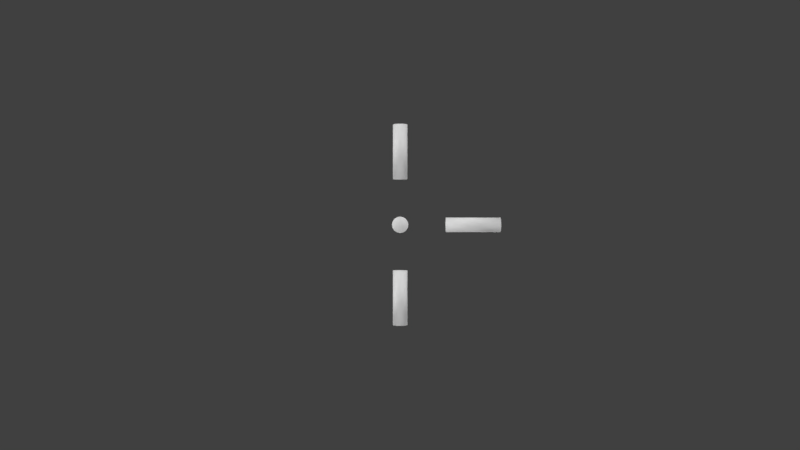 # Source: PDBAX5E1.blend  (saved by Blender 2.79.0; exported with 4.5.12 LTS)
import bpy
from mathutils import Matrix  # noqa: F401  (used for matrix-valued properties, if any)

bpy.ops.wm.read_factory_settings(use_empty=True)
scene = bpy.context.scene
scene.name = 'Scene'

# ---- collections
col_collection_1 = bpy.data.collections.new('Collection 1'); scene.collection.children.link(col_collection_1)

# ---- materials (node trees are filled in below, after node groups)
mat_material_001 = bpy.data.materials.new('Material.001')
mat_material_001.alpha_threshold = 0.0
mat_material_001.diffuse_color = (0.8, 0.2132, 0.06689, 1.0)
mat_material_001.roughness = 0.5
mat_material = bpy.data.materials.new('Material')
mat_material.alpha_threshold = 0.0
mat_material.diffuse_color = (0.02029, 0.6376, 1.0, 1.0)
mat_material.roughness = 0.5
mat_shape_023 = bpy.data.materials.new('Shape.023')
mat_shape_023.alpha_threshold = 0.0
mat_shape_023.diffuse_color = (1.0, 1.0, 1.0, 1.0)
mat_shape_023.specular_color = (0.8, 0.8, 0.8)
mat_shape_023.roughness = 0.5
mat_material_004 = bpy.data.materials.new('Material.004')
mat_material_004.alpha_threshold = 0.0
mat_material_004.diffuse_color = (0.7991, 0.007683, 0.01311, 1.0)
mat_material_004.roughness = 0.5
mat_material_005 = bpy.data.materials.new('Material.005')
mat_material_005.alpha_threshold = 0.0
mat_material_005.diffuse_color = (0.02029, 0.6376, 1.0, 1.0)
mat_material_005.roughness = 3.14

# ---- material node trees

# ---- world
world_world = bpy.data.worlds.new('World'); scene.world = world_world
world_world.color = (0.05088, 0.05088, 0.05088)
world_world.use_sun_shadow = False
world_world.sun_shadow_jitter_overblur = 0.0
world_world.cycles.sampling_method = 'MANUAL'

# ---- cameras
cam_viewpoint = bpy.data.cameras.new('Viewpoint')
cam_viewpoint.clip_end = 100.0
cam_viewpoint.lens = 37.69
cam_viewpoint.sensor_width = 32.0
cam_viewpoint.sensor_height = 18.0
cam_viewpoint.dof.focus_distance = 0.0
cam_viewpoint.dof.aperture_fstop = 128.0
cam_viewpoint.dof.aperture_blades = 6
cam_camera = bpy.data.cameras.new('Camera')
cam_camera.clip_end = 100.0
cam_camera.lens = 35.0
cam_camera.sensor_width = 32.0
cam_camera.sensor_height = 18.0
cam_camera.ortho_scale = 7.314
cam_camera.dof.focus_distance = 0.0
cam_camera.dof.aperture_fstop = 128.0

# ---- lights
light_lamp_004 = bpy.data.lights.new('Lamp.004', 'SUN')
light_lamp_004.transmission_factor = 0.0
light_lamp_004.cutoff_distance = 30.0
light_lamp_004.angle = 0.1993
light_lamp_004.energy = 0.75
light_lamp_004.shadow_buffer_clip_start = 1.001
light_lamp_004.shadow_soft_size = 0.1
light_lamp_004.shadow_cascade_max_distance = 1000.0
light_directlight = bpy.data.lights.new('DirectLight', 'SUN')
light_directlight.transmission_factor = 0.0
light_directlight.angle = 0.1993
light_directlight.energy = 1.0
light_directlight.shadow_buffer_clip_start = 0.5
light_directlight.shadow_soft_size = 0.1
light_directlight.shadow_cascade_max_distance = 1000.0
light_lamp_003 = bpy.data.lights.new('Lamp.003', 'SUN')
light_lamp_003.transmission_factor = 0.0
light_lamp_003.cutoff_distance = 30.0
light_lamp_003.angle = 0.1993
light_lamp_003.energy = 0.75
light_lamp_003.shadow_buffer_clip_start = 1.001
light_lamp_003.shadow_soft_size = 0.1
light_lamp_003.shadow_cascade_max_distance = 1000.0
light_lamp_002 = bpy.data.lights.new('Lamp.002', 'SUN')
light_lamp_002.transmission_factor = 0.0
light_lamp_002.cutoff_distance = 30.0
light_lamp_002.angle = 0.1993
light_lamp_002.energy = 0.75
light_lamp_002.shadow_buffer_clip_start = 1.001
light_lamp_002.shadow_soft_size = 0.1
light_lamp_002.shadow_cascade_max_distance = 1000.0
light_lamp_001 = bpy.data.lights.new('Lamp.001', 'SUN')
light_lamp_001.transmission_factor = 0.0
light_lamp_001.cutoff_distance = 30.0
light_lamp_001.angle = 0.1993
light_lamp_001.energy = 0.75
light_lamp_001.shadow_buffer_clip_start = 1.001
light_lamp_001.shadow_soft_size = 0.1
light_lamp_001.shadow_cascade_max_distance = 1000.0
light_lamp = bpy.data.lights.new('Lamp', 'SUN')
light_lamp.transmission_factor = 0.0
light_lamp.cutoff_distance = 30.0
light_lamp.angle = 0.1993
light_lamp.energy = 0.75
light_lamp.shadow_buffer_clip_start = 1.001
light_lamp.shadow_soft_size = 0.1
light_lamp.shadow_cascade_max_distance = 1000.0

# ---- meshes
me_shape_cylinder_001 = bpy.data.meshes.new('Shape_Cylinder.001')
me_shape_cylinder_001.from_pydata([(0.0, 0.7551, -0.14), (0.0, -0.7551, -0.14), (-0.05358, 0.7551, -0.1293), (-0.05358, -0.7551, -0.1293), (-0.09899, 0.7551, -0.09899), (-0.09899, -0.7551, -0.09899), (-0.1293, 0.7551, -0.05358), (-0.1293, -0.7551, -0.05358), (-0.14, 0.7551, -8.573e-18), (-0.14, -0.7551, -8.573e-18), (-0.1293, 0.7551, 0.05358), (-0.1293, -0.7551, 0.05358), (-0.09899, 0.7551, 0.09899), (-0.09899, -0.7551, 0.09899), (-0.05358, 0.7551, 0.1293), (-0.05358, -0.7551, 0.1293), (-1.715e-17, 0.7551, 0.14), (-1.715e-17, -0.7551, 0.14), (0.05358, 0.7551, 0.1293), (0.05358, -0.7551, 0.1293), (0.09899, 0.7551, 0.09899), (0.09899, -0.7551, 0.09899), (0.1293, 0.7551, 0.05358), (0.1293, -0.7551, 0.05358), (0.14, 0.7551, 2.572e-17), (0.14, -0.7551, 2.572e-17), (0.1293, 0.7551, -0.05358), (0.1293, -0.7551, -0.05358), (0.09899, 0.7551, -0.09899), (0.09899, -0.7551, -0.09899), (0.05358, 0.7551, -0.1293), (0.05358, -0.7551, -0.1293)], [], [(3, 2, 0, 1), (5, 4, 2, 3), (7, 6, 4, 5), (9, 8, 6, 7), (11, 10, 8, 9), (13, 12, 10, 11), (15, 14, 12, 13), (17, 16, 14, 15), (19, 18, 16, 17), (21, 20, 18, 19), (23, 22, 20, 21), (25, 24, 22, 23), (27, 26, 24, 25), (29, 28, 26, 27), (31, 30, 28, 29), (1, 0, 30, 31), (0, 2, 4, 6, 8, 10, 12, 14, 16, 18, 20, 22, 24, 26, 28, 30), (31, 29, 27, 25, 23, 21, 19, 17, 15, 13, 11, 9, 7, 5, 3, 1)])
me_shape_cylinder_001.polygons.foreach_set('use_smooth', [True] * 18)
me_shape_cylinder_001.materials.append(mat_shape_023)
me_shape_cylinder_001.use_remesh_preserve_volume = False
me_shape_cylinder_001.use_remesh_preserve_attributes = False
me_shape_cylinder_001.use_mirror_vertex_groups = False
me_shape_cylinder_001.update()
me_shape_cylinder_000 = bpy.data.meshes.new('Shape_Cylinder.000')
me_shape_cylinder_000.from_pydata([(0.0, 0.7551, -0.14), (0.0, -0.7551, -0.14), (-0.05358, 0.7551, -0.1293), (-0.05358, -0.7551, -0.1293), (-0.09899, 0.7551, -0.09899), (-0.09899, -0.7551, -0.09899), (-0.1293, 0.7551, -0.05358), (-0.1293, -0.7551, -0.05358), (-0.14, 0.7551, -8.573e-18), (-0.14, -0.7551, -8.573e-18), (-0.1293, 0.7551, 0.05358), (-0.1293, -0.7551, 0.05358), (-0.09899, 0.7551, 0.09899), (-0.09899, -0.7551, 0.09899), (-0.05358, 0.7551, 0.1293), (-0.05358, -0.7551, 0.1293), (-1.715e-17, 0.7551, 0.14), (-1.715e-17, -0.7551, 0.14), (0.05358, 0.7551, 0.1293), (0.05358, -0.7551, 0.1293), (0.09899, 0.7551, 0.09899), (0.09899, -0.7551, 0.09899), (0.1293, 0.7551, 0.05358), (0.1293, -0.7551, 0.05358), (0.14, 0.7551, 2.572e-17), (0.14, -0.7551, 2.572e-17), (0.1293, 0.7551, -0.05358), (0.1293, -0.7551, -0.05358), (0.09899, 0.7551, -0.09899), (0.09899, -0.7551, -0.09899), (0.05358, 0.7551, -0.1293), (0.05358, -0.7551, -0.1293)], [], [(3, 2, 0, 1), (5, 4, 2, 3), (7, 6, 4, 5), (9, 8, 6, 7), (11, 10, 8, 9), (13, 12, 10, 11), (15, 14, 12, 13), (17, 16, 14, 15), (19, 18, 16, 17), (21, 20, 18, 19), (23, 22, 20, 21), (25, 24, 22, 23), (27, 26, 24, 25), (29, 28, 26, 27), (31, 30, 28, 29), (1, 0, 30, 31), (0, 2, 4, 6, 8, 10, 12, 14, 16, 18, 20, 22, 24, 26, 28, 30), (31, 29, 27, 25, 23, 21, 19, 17, 15, 13, 11, 9, 7, 5, 3, 1)])
me_shape_cylinder_000.polygons.foreach_set('use_smooth', [True] * 18)
me_shape_cylinder_000.materials.append(mat_shape_023)
me_shape_cylinder_000.use_remesh_preserve_volume = False
me_shape_cylinder_000.use_remesh_preserve_attributes = False
me_shape_cylinder_000.use_mirror_vertex_groups = False
me_shape_cylinder_000.update()
me_shape_cylinder_013 = bpy.data.meshes.new('Shape_Cylinder.013')
me_shape_cylinder_013.from_pydata([(0.0, 0.7551, -0.14), (0.0, -0.7551, -0.14), (-0.05358, 0.7551, -0.1293), (-0.05358, -0.7551, -0.1293), (-0.09899, 0.7551, -0.09899), (-0.09899, -0.7551, -0.09899), (-0.1293, 0.7551, -0.05358), (-0.1293, -0.7551, -0.05358), (-0.14, 0.7551, -8.573e-18), (-0.14, -0.7551, -8.573e-18), (-0.1293, 0.7551, 0.05358), (-0.1293, -0.7551, 0.05358), (-0.09899, 0.7551, 0.09899), (-0.09899, -0.7551, 0.09899), (-0.05358, 0.7551, 0.1293), (-0.05358, -0.7551, 0.1293), (-1.715e-17, 0.7551, 0.14), (-1.715e-17, -0.7551, 0.14), (0.05358, 0.7551, 0.1293), (0.05358, -0.7551, 0.1293), (0.09899, 0.7551, 0.09899), (0.09899, -0.7551, 0.09899), (0.1293, 0.7551, 0.05358), (0.1293, -0.7551, 0.05358), (0.14, 0.7551, 2.572e-17), (0.14, -0.7551, 2.572e-17), (0.1293, 0.7551, -0.05358), (0.1293, -0.7551, -0.05358), (0.09899, 0.7551, -0.09899), (0.09899, -0.7551, -0.09899), (0.05358, 0.7551, -0.1293), (0.05358, -0.7551, -0.1293)], [], [(3, 2, 0, 1), (5, 4, 2, 3), (7, 6, 4, 5), (9, 8, 6, 7), (11, 10, 8, 9), (13, 12, 10, 11), (15, 14, 12, 13), (17, 16, 14, 15), (19, 18, 16, 17), (21, 20, 18, 19), (23, 22, 20, 21), (25, 24, 22, 23), (27, 26, 24, 25), (29, 28, 26, 27), (31, 30, 28, 29), (1, 0, 30, 31), (0, 2, 4, 6, 8, 10, 12, 14, 16, 18, 20, 22, 24, 26, 28, 30), (31, 29, 27, 25, 23, 21, 19, 17, 15, 13, 11, 9, 7, 5, 3, 1)])
me_shape_cylinder_013.polygons.foreach_set('use_smooth', [True] * 18)
me_shape_cylinder_013.materials.append(mat_shape_023)
me_shape_cylinder_013.use_remesh_preserve_volume = False
me_shape_cylinder_013.use_remesh_preserve_attributes = False
me_shape_cylinder_013.use_mirror_vertex_groups = False
me_shape_cylinder_013.update()
me_shape_cylinder_015 = bpy.data.meshes.new('Shape_Cylinder.015')
me_shape_cylinder_015.from_pydata([(0.0, 0.7551, -0.14), (0.0, -0.7551, -0.14), (-0.05358, 0.7551, -0.1293), (-0.05358, -0.7551, -0.1293), (-0.09899, 0.7551, -0.09899), (-0.09899, -0.7551, -0.09899), (-0.1293, 0.7551, -0.05358), (-0.1293, -0.7551, -0.05358), (-0.14, 0.7551, -8.573e-18), (-0.14, -0.7551, -8.573e-18), (-0.1293, 0.7551, 0.05358), (-0.1293, -0.7551, 0.05358), (-0.09899, 0.7551, 0.09899), (-0.09899, -0.7551, 0.09899), (-0.05358, 0.7551, 0.1293), (-0.05358, -0.7551, 0.1293), (-1.715e-17, 0.7551, 0.14), (-1.715e-17, -0.7551, 0.14), (0.05358, 0.7551, 0.1293), (0.05358, -0.7551, 0.1293), (0.09899, 0.7551, 0.09899), (0.09899, -0.7551, 0.09899), (0.1293, 0.7551, 0.05358), (0.1293, -0.7551, 0.05358), (0.14, 0.7551, 2.572e-17), (0.14, -0.7551, 2.572e-17), (0.1293, 0.7551, -0.05358), (0.1293, -0.7551, -0.05358), (0.09899, 0.7551, -0.09899), (0.09899, -0.7551, -0.09899), (0.05358, 0.7551, -0.1293), (0.05358, -0.7551, -0.1293)], [], [(3, 2, 0, 1), (5, 4, 2, 3), (7, 6, 4, 5), (9, 8, 6, 7), (11, 10, 8, 9), (13, 12, 10, 11), (15, 14, 12, 13), (17, 16, 14, 15), (19, 18, 16, 17), (21, 20, 18, 19), (23, 22, 20, 21), (25, 24, 22, 23), (27, 26, 24, 25), (29, 28, 26, 27), (31, 30, 28, 29), (1, 0, 30, 31), (0, 2, 4, 6, 8, 10, 12, 14, 16, 18, 20, 22, 24, 26, 28, 30), (31, 29, 27, 25, 23, 21, 19, 17, 15, 13, 11, 9, 7, 5, 3, 1)])
me_shape_cylinder_015.polygons.foreach_set('use_smooth', [True] * 18)
me_shape_cylinder_015.materials.append(mat_shape_023)
me_shape_cylinder_015.use_remesh_preserve_volume = False
me_shape_cylinder_015.use_remesh_preserve_attributes = False
me_shape_cylinder_015.use_mirror_vertex_groups = False
me_shape_cylinder_015.update()
me_shape_cylinder_014 = bpy.data.meshes.new('Shape_Cylinder.014')
me_shape_cylinder_014.from_pydata([(0.0, 0.7551, -0.14), (0.0, -0.7551, -0.14), (-0.05358, 0.7551, -0.1293), (-0.05358, -0.7551, -0.1293), (-0.09899, 0.7551, -0.09899), (-0.09899, -0.7551, -0.09899), (-0.1293, 0.7551, -0.05358), (-0.1293, -0.7551, -0.05358), (-0.14, 0.7551, -8.573e-18), (-0.14, -0.7551, -8.573e-18), (-0.1293, 0.7551, 0.05358), (-0.1293, -0.7551, 0.05358), (-0.09899, 0.7551, 0.09899), (-0.09899, -0.7551, 0.09899), (-0.05358, 0.7551, 0.1293), (-0.05358, -0.7551, 0.1293), (-1.715e-17, 0.7551, 0.14), (-1.715e-17, -0.7551, 0.14), (0.05358, 0.7551, 0.1293), (0.05358, -0.7551, 0.1293), (0.09899, 0.7551, 0.09899), (0.09899, -0.7551, 0.09899), (0.1293, 0.7551, 0.05358), (0.1293, -0.7551, 0.05358), (0.14, 0.7551, 2.572e-17), (0.14, -0.7551, 2.572e-17), (0.1293, 0.7551, -0.05358), (0.1293, -0.7551, -0.05358), (0.09899, 0.7551, -0.09899), (0.09899, -0.7551, -0.09899), (0.05358, 0.7551, -0.1293), (0.05358, -0.7551, -0.1293)], [], [(3, 2, 0, 1), (5, 4, 2, 3), (7, 6, 4, 5), (9, 8, 6, 7), (11, 10, 8, 9), (13, 12, 10, 11), (15, 14, 12, 13), (17, 16, 14, 15), (19, 18, 16, 17), (21, 20, 18, 19), (23, 22, 20, 21), (25, 24, 22, 23), (27, 26, 24, 25), (29, 28, 26, 27), (31, 30, 28, 29), (1, 0, 30, 31), (0, 2, 4, 6, 8, 10, 12, 14, 16, 18, 20, 22, 24, 26, 28, 30), (31, 29, 27, 25, 23, 21, 19, 17, 15, 13, 11, 9, 7, 5, 3, 1)])
me_shape_cylinder_014.polygons.foreach_set('use_smooth', [True] * 18)
me_shape_cylinder_014.materials.append(mat_shape_023)
me_shape_cylinder_014.use_remesh_preserve_volume = False
me_shape_cylinder_014.use_remesh_preserve_attributes = False
me_shape_cylinder_014.use_mirror_vertex_groups = False
me_shape_cylinder_014.update()

# ---- curves / text
cu_surfsphere = bpy.data.curves.new('SurfSphere', 'CURVE')
cu_surfsphere.dimensions = '3D'
_sp = cu_surfsphere.splines.new('NURBS'); _sp.points.add(39)
_sp.points.foreach_set('co', [0.0, 0.0, -1.0, 1.0, -1.0, 0.0, -1.0, 0.7071, -1.0, 0.0, 0.0, 1.0, -1.0, 0.0, 1.0, 0.7071, 0.0, 0.0, 1.0, 1.0, 0.0, 0.0, -1.0, 0.3536, -1.0, -1.0, -1.0, 0.25, -1.0, -1.0, 0.0, 0.3536, -1.0, -1.0, 1.0, 0.25, 0.0, 0.0, 1.0, 0.3536, 0.0, 0.0, -1.0, 1.0, 0.0, -1.0, -1.0, 0.7071, 0.0, -1.0, 0.0, 1.0, 0.0, -1.0, 1.0, 0.7071, 0.0, 0.0, 1.0, 1.0, 0.0, 0.0, -1.0, 0.3536, 1.0, -1.0, -1.0, 0.25, 1.0, -1.0, 0.0, 0.3536, 1.0, -1.0, 1.0, 0.25, 0.0, 0.0, 1.0, 0.3536, 0.0, 0.0, -1.0, 1.0, 1.0, 0.0, -1.0, 0.7071, 1.0, 0.0, 0.0, 1.0, 1.0, 0.0, 1.0, 0.7071, 0.0, 0.0, 1.0, 1.0, 0.0, 0.0, -1.0, 0.3536, 1.0, 1.0, -1.0, 0.25, 1.0, 1.0, 0.0, 0.3536, 1.0, 1.0, 1.0, 0.25, 0.0, 0.0, 1.0, 0.3536, 0.0, 0.0, -1.0, 1.0, 0.0, 1.0, -1.0, 0.7071, 0.0, 1.0, 0.0, 1.0, 0.0, 1.0, 1.0, 0.7071, 0.0, 0.0, 1.0, 1.0, 0.0, 0.0, -1.0, 0.3536, -1.0, 1.0, -1.0, 0.25, -1.0, 1.0, 0.0, 0.3536, -1.0, 1.0, 1.0, 0.25, 0.0, 0.0, 1.0, 0.3536])
_sp.points.foreach_set('radius', [0.0, 0.0, 0.0, 0.0, 0.0, 0.0, 0.0, 0.0, 0.0, 0.0, 0.0, 0.0, 0.0, 0.0, 0.0, 0.0, 0.0, 0.0, 0.0, 0.0, 0.0, 0.0, 0.0, 0.0, 0.0, 0.0, 0.0, 0.0, 0.0, 0.0, 0.0, 0.0, 0.0, 0.0, 0.0, 0.0, 0.0, 0.0, 0.0, 0.0])
_sp.order_u = 3
_sp.resolution_u = 4
_sp.resolution_v = 4
_sp.use_cyclic_v = True
_sp.use_endpoint_u = True
_sp.use_bezier_u = True
cu_surfsphere.materials.append(mat_material_001)
cu_surfsphere.use_path_clamp = True
cu_surfsphere.bevel_resolution = 0
cu_surfsphere.resolution_u = 4
cu_surfsphere.resolution_v = 4
cu_surfsphere.fill_mode = 'HALF'
cu_surface_002 = bpy.data.curves.new('Surface.002', 'CURVE')
cu_surface_002.dimensions = '3D'
_sp = cu_surface_002.splines.new('NURBS'); _sp.points.add(15)
_sp.points.foreach_set('co', [0.0, -1.0, -1.0, 1.0, -1.0, -1.0, -1.0, 0.3536, -1.0, 0.0, -1.0, 1.0, -1.0, 1.0, -1.0, 0.3536, 0.0, 1.0, -1.0, 1.0, 1.0, 1.0, -1.0, 0.3536, 1.0, 0.0, -1.0, 1.0, 1.0, -1.0, -1.0, 0.3536, 0.0, -1.0, 1.0, 1.0, -1.0, -1.0, 1.0, 0.3536, -1.0, 0.0, 1.0, 1.0, -1.0, 1.0, 1.0, 0.3536, 0.0, 1.0, 1.0, 1.0, 1.0, 1.0, 1.0, 0.3536, 1.0, 0.0, 1.0, 1.0, 1.0, -1.0, 1.0, 0.3536])
_sp.order_v = 2
_sp.resolution_u = 4
_sp.resolution_v = 4
_sp.use_cyclic_u = True
cu_surface_002.materials.append(mat_material)
cu_surface_002.use_path_clamp = True
cu_surface_002.bevel_resolution = 0
cu_surface_002.resolution_u = 4
cu_surface_002.resolution_v = 4
cu_surface_002.fill_mode = 'HALF'
cu_surface_001 = bpy.data.curves.new('Surface.001', 'CURVE')
cu_surface_001.dimensions = '3D'
_sp = cu_surface_001.splines.new('NURBS'); _sp.points.add(15)
_sp.points.foreach_set('co', [0.0, -1.0, -1.0, 1.0, -1.0, -1.0, -1.0, 0.3536, -1.0, 0.0, -1.0, 1.0, -1.0, 1.0, -1.0, 0.3536, 0.0, 1.0, -1.0, 1.0, 1.0, 1.0, -1.0, 0.3536, 1.0, 0.0, -1.0, 1.0, 1.0, -1.0, -1.0, 0.3536, 0.0, -1.0, 1.0, 1.0, -1.0, -1.0, 1.0, 0.3536, -1.0, 0.0, 1.0, 1.0, -1.0, 1.0, 1.0, 0.3536, 0.0, 1.0, 1.0, 1.0, 1.0, 1.0, 1.0, 0.3536, 1.0, 0.0, 1.0, 1.0, 1.0, -1.0, 1.0, 0.3536])
_sp.order_v = 2
_sp.resolution_u = 4
_sp.resolution_v = 4
_sp.use_cyclic_u = True
cu_surface_001.materials.append(mat_material)
cu_surface_001.use_path_clamp = True
cu_surface_001.bevel_resolution = 0
cu_surface_001.resolution_u = 4
cu_surface_001.resolution_v = 4
cu_surface_001.fill_mode = 'HALF'
cu_surface = bpy.data.curves.new('Surface', 'CURVE')
cu_surface.dimensions = '3D'
_sp = cu_surface.splines.new('NURBS'); _sp.points.add(15)
_sp.points.foreach_set('co', [0.0, -1.0, -1.0, 1.0, -1.0, -1.0, -1.0, 0.3536, -1.0, 0.0, -1.0, 1.0, -1.0, 1.0, -1.0, 0.3536, 0.0, 1.0, -1.0, 1.0, 1.0, 1.0, -1.0, 0.3536, 1.0, 0.0, -1.0, 1.0, 1.0, -1.0, -1.0, 0.3536, 0.0, -1.0, 1.0, 1.0, -1.0, -1.0, 1.0, 0.3536, -1.0, 0.0, 1.0, 1.0, -1.0, 1.0, 1.0, 0.3536, 0.0, 1.0, 1.0, 1.0, 1.0, 1.0, 1.0, 0.3536, 1.0, 0.0, 1.0, 1.0, 1.0, -1.0, 1.0, 0.3536])
_sp.order_v = 2
_sp.resolution_u = 4
_sp.resolution_v = 4
_sp.use_cyclic_u = True
cu_surface.materials.append(mat_material)
cu_surface.use_path_clamp = True
cu_surface.bevel_resolution = 0
cu_surface.resolution_u = 4
cu_surface.resolution_v = 4
cu_surface.fill_mode = 'HALF'
cu_surfsphere_002 = bpy.data.curves.new('SurfSphere.002', 'CURVE')
cu_surfsphere_002.dimensions = '3D'
_sp = cu_surfsphere_002.splines.new('NURBS'); _sp.points.add(39)
_sp.points.foreach_set('co', [0.0, 0.0, -1.0, 1.0, -1.0, 0.0, -1.0, 0.7071, -1.0, 0.0, 0.0, 1.0, -1.0, 0.0, 1.0, 0.7071, 0.0, 0.0, 1.0, 1.0, 0.0, 0.0, -1.0, 0.3536, -1.0, -1.0, -1.0, 0.25, -1.0, -1.0, 0.0, 0.3536, -1.0, -1.0, 1.0, 0.25, 0.0, 0.0, 1.0, 0.3536, 0.0, 0.0, -1.0, 1.0, 0.0, -1.0, -1.0, 0.7071, 0.0, -1.0, 0.0, 1.0, 0.0, -1.0, 1.0, 0.7071, 0.0, 0.0, 1.0, 1.0, 0.0, 0.0, -1.0, 0.3536, 1.0, -1.0, -1.0, 0.25, 1.0, -1.0, 0.0, 0.3536, 1.0, -1.0, 1.0, 0.25, 0.0, 0.0, 1.0, 0.3536, 0.0, 0.0, -1.0, 1.0, 1.0, 0.0, -1.0, 0.7071, 1.0, 0.0, 0.0, 1.0, 1.0, 0.0, 1.0, 0.7071, 0.0, 0.0, 1.0, 1.0, 0.0, 0.0, -1.0, 0.3536, 1.0, 1.0, -1.0, 0.25, 1.0, 1.0, 0.0, 0.3536, 1.0, 1.0, 1.0, 0.25, 0.0, 0.0, 1.0, 0.3536, 0.0, 0.0, -1.0, 1.0, 0.0, 1.0, -1.0, 0.7071, 0.0, 1.0, 0.0, 1.0, 0.0, 1.0, 1.0, 0.7071, 0.0, 0.0, 1.0, 1.0, 0.0, 0.0, -1.0, 0.3536, -1.0, 1.0, -1.0, 0.25, -1.0, 1.0, 0.0, 0.3536, -1.0, 1.0, 1.0, 0.25, 0.0, 0.0, 1.0, 0.3536])
_sp.points.foreach_set('radius', [0.0, 0.0, 0.0, 0.0, 0.0, 0.0, 0.0, 0.0, 0.0, 0.0, 0.0, 0.0, 0.0, 0.0, 0.0, 0.0, 0.0, 0.0, 0.0, 0.0, 0.0, 0.0, 0.0, 0.0, 0.0, 0.0, 0.0, 0.0, 0.0, 0.0, 0.0, 0.0, 0.0, 0.0, 0.0, 0.0, 0.0, 0.0, 0.0, 0.0])
_sp.order_u = 3
_sp.resolution_u = 4
_sp.resolution_v = 4
_sp.use_cyclic_v = True
_sp.use_endpoint_u = True
_sp.use_bezier_u = True
cu_surfsphere_002.materials.append(mat_material_004)
cu_surfsphere_002.use_path_clamp = True
cu_surfsphere_002.bevel_resolution = 0
cu_surfsphere_002.resolution_u = 4
cu_surfsphere_002.resolution_v = 4
cu_surfsphere_002.fill_mode = 'HALF'
cu_surfsphere_008 = bpy.data.curves.new('SurfSphere.008', 'CURVE')
cu_surfsphere_008.dimensions = '3D'
_sp = cu_surfsphere_008.splines.new('NURBS'); _sp.points.add(39)
_sp.points.foreach_set('co', [0.0, 0.0, -1.0, 1.0, -1.0, 0.0, -1.0, 0.7071, -1.0, 0.0, 0.0, 1.0, -1.0, 0.0, 1.0, 0.7071, 0.0, 0.0, 1.0, 1.0, 0.0, 0.0, -1.0, 0.3536, -1.0, -1.0, -1.0, 0.25, -1.0, -1.0, 0.0, 0.3536, -1.0, -1.0, 1.0, 0.25, 0.0, 0.0, 1.0, 0.3536, 0.0, 0.0, -1.0, 1.0, 0.0, -1.0, -1.0, 0.7071, 0.0, -1.0, 0.0, 1.0, 0.0, -1.0, 1.0, 0.7071, 0.0, 0.0, 1.0, 1.0, 0.0, 0.0, -1.0, 0.3536, 1.0, -1.0, -1.0, 0.25, 1.0, -1.0, 0.0, 0.3536, 1.0, -1.0, 1.0, 0.25, 0.0, 0.0, 1.0, 0.3536, 0.0, 0.0, -1.0, 1.0, 1.0, 0.0, -1.0, 0.7071, 1.0, 0.0, 0.0, 1.0, 1.0, 0.0, 1.0, 0.7071, 0.0, 0.0, 1.0, 1.0, 0.0, 0.0, -1.0, 0.3536, 1.0, 1.0, -1.0, 0.25, 1.0, 1.0, 0.0, 0.3536, 1.0, 1.0, 1.0, 0.25, 0.0, 0.0, 1.0, 0.3536, 0.0, 0.0, -1.0, 1.0, 0.0, 1.0, -1.0, 0.7071, 0.0, 1.0, 0.0, 1.0, 0.0, 1.0, 1.0, 0.7071, 0.0, 0.0, 1.0, 1.0, 0.0, 0.0, -1.0, 0.3536, -1.0, 1.0, -1.0, 0.25, -1.0, 1.0, 0.0, 0.3536, -1.0, 1.0, 1.0, 0.25, 0.0, 0.0, 1.0, 0.3536])
_sp.points.foreach_set('radius', [0.0, 0.0, 0.0, 0.0, 0.0, 0.0, 0.0, 0.0, 0.0, 0.0, 0.0, 0.0, 0.0, 0.0, 0.0, 0.0, 0.0, 0.0, 0.0, 0.0, 0.0, 0.0, 0.0, 0.0, 0.0, 0.0, 0.0, 0.0, 0.0, 0.0, 0.0, 0.0, 0.0, 0.0, 0.0, 0.0, 0.0, 0.0, 0.0, 0.0])
_sp.order_u = 3
_sp.resolution_u = 4
_sp.resolution_v = 4
_sp.use_cyclic_v = True
_sp.use_endpoint_u = True
_sp.use_bezier_u = True
cu_surfsphere_008.materials.append(mat_material_004)
cu_surfsphere_008.use_path_clamp = True
cu_surfsphere_008.bevel_resolution = 0
cu_surfsphere_008.resolution_u = 4
cu_surfsphere_008.resolution_v = 4
cu_surfsphere_008.fill_mode = 'HALF'
cu_surfsphere_001 = bpy.data.curves.new('SurfSphere.001', 'CURVE')
cu_surfsphere_001.dimensions = '3D'
_sp = cu_surfsphere_001.splines.new('NURBS'); _sp.points.add(39)
_sp.points.foreach_set('co', [0.0, 0.0, -1.0, 1.0, -1.0, 0.0, -1.0, 0.7071, -1.0, 0.0, 0.0, 1.0, -1.0, 0.0, 1.0, 0.7071, 0.0, 0.0, 1.0, 1.0, 0.0, 0.0, -1.0, 0.3536, -1.0, -1.0, -1.0, 0.25, -1.0, -1.0, 0.0, 0.3536, -1.0, -1.0, 1.0, 0.25, 0.0, 0.0, 1.0, 0.3536, 0.0, 0.0, -1.0, 1.0, 0.0, -1.0, -1.0, 0.7071, 0.0, -1.0, 0.0, 1.0, 0.0, -1.0, 1.0, 0.7071, 0.0, 0.0, 1.0, 1.0, 0.0, 0.0, -1.0, 0.3536, 1.0, -1.0, -1.0, 0.25, 1.0, -1.0, 0.0, 0.3536, 1.0, -1.0, 1.0, 0.25, 0.0, 0.0, 1.0, 0.3536, 0.0, 0.0, -1.0, 1.0, 1.0, 0.0, -1.0, 0.7071, 1.0, 0.0, 0.0, 1.0, 1.0, 0.0, 1.0, 0.7071, 0.0, 0.0, 1.0, 1.0, 0.0, 0.0, -1.0, 0.3536, 1.0, 1.0, -1.0, 0.25, 1.0, 1.0, 0.0, 0.3536, 1.0, 1.0, 1.0, 0.25, 0.0, 0.0, 1.0, 0.3536, 0.0, 0.0, -1.0, 1.0, 0.0, 1.0, -1.0, 0.7071, 0.0, 1.0, 0.0, 1.0, 0.0, 1.0, 1.0, 0.7071, 0.0, 0.0, 1.0, 1.0, 0.0, 0.0, -1.0, 0.3536, -1.0, 1.0, -1.0, 0.25, -1.0, 1.0, 0.0, 0.3536, -1.0, 1.0, 1.0, 0.25, 0.0, 0.0, 1.0, 0.3536])
_sp.points.foreach_set('radius', [0.0, 0.0, 0.0, 0.0, 0.0, 0.0, 0.0, 0.0, 0.0, 0.0, 0.0, 0.0, 0.0, 0.0, 0.0, 0.0, 0.0, 0.0, 0.0, 0.0, 0.0, 0.0, 0.0, 0.0, 0.0, 0.0, 0.0, 0.0, 0.0, 0.0, 0.0, 0.0, 0.0, 0.0, 0.0, 0.0, 0.0, 0.0, 0.0, 0.0])
_sp.order_u = 3
_sp.resolution_u = 4
_sp.resolution_v = 4
_sp.use_cyclic_v = True
_sp.use_endpoint_u = True
_sp.use_bezier_u = True
cu_surfsphere_001.materials.append(mat_material_004)
cu_surfsphere_001.use_path_clamp = True
cu_surfsphere_001.bevel_resolution = 0
cu_surfsphere_001.resolution_u = 4
cu_surfsphere_001.resolution_v = 4
cu_surfsphere_001.fill_mode = 'HALF'
cu_surfsphere_000 = bpy.data.curves.new('SurfSphere.000', 'CURVE')
cu_surfsphere_000.dimensions = '3D'
_sp = cu_surfsphere_000.splines.new('NURBS'); _sp.points.add(39)
_sp.points.foreach_set('co', [0.0, 0.0, -1.0, 1.0, -1.0, 0.0, -1.0, 0.7071, -1.0, 0.0, 0.0, 1.0, -1.0, 0.0, 1.0, 0.7071, 0.0, 0.0, 1.0, 1.0, 0.0, 0.0, -1.0, 0.3536, -1.0, -1.0, -1.0, 0.25, -1.0, -1.0, 0.0, 0.3536, -1.0, -1.0, 1.0, 0.25, 0.0, 0.0, 1.0, 0.3536, 0.0, 0.0, -1.0, 1.0, 0.0, -1.0, -1.0, 0.7071, 0.0, -1.0, 0.0, 1.0, 0.0, -1.0, 1.0, 0.7071, 0.0, 0.0, 1.0, 1.0, 0.0, 0.0, -1.0, 0.3536, 1.0, -1.0, -1.0, 0.25, 1.0, -1.0, 0.0, 0.3536, 1.0, -1.0, 1.0, 0.25, 0.0, 0.0, 1.0, 0.3536, 0.0, 0.0, -1.0, 1.0, 1.0, 0.0, -1.0, 0.7071, 1.0, 0.0, 0.0, 1.0, 1.0, 0.0, 1.0, 0.7071, 0.0, 0.0, 1.0, 1.0, 0.0, 0.0, -1.0, 0.3536, 1.0, 1.0, -1.0, 0.25, 1.0, 1.0, 0.0, 0.3536, 1.0, 1.0, 1.0, 0.25, 0.0, 0.0, 1.0, 0.3536, 0.0, 0.0, -1.0, 1.0, 0.0, 1.0, -1.0, 0.7071, 0.0, 1.0, 0.0, 1.0, 0.0, 1.0, 1.0, 0.7071, 0.0, 0.0, 1.0, 1.0, 0.0, 0.0, -1.0, 0.3536, -1.0, 1.0, -1.0, 0.25, -1.0, 1.0, 0.0, 0.3536, -1.0, 1.0, 1.0, 0.25, 0.0, 0.0, 1.0, 0.3536])
_sp.points.foreach_set('radius', [0.0, 0.0, 0.0, 0.0, 0.0, 0.0, 0.0, 0.0, 0.0, 0.0, 0.0, 0.0, 0.0, 0.0, 0.0, 0.0, 0.0, 0.0, 0.0, 0.0, 0.0, 0.0, 0.0, 0.0, 0.0, 0.0, 0.0, 0.0, 0.0, 0.0, 0.0, 0.0, 0.0, 0.0, 0.0, 0.0, 0.0, 0.0, 0.0, 0.0])
_sp.order_u = 3
_sp.resolution_u = 4
_sp.resolution_v = 4
_sp.use_cyclic_v = True
_sp.use_endpoint_u = True
_sp.use_bezier_u = True
cu_surfsphere_000.materials.append(mat_material_004)
cu_surfsphere_000.use_path_clamp = True
cu_surfsphere_000.bevel_resolution = 0
cu_surfsphere_000.resolution_u = 4
cu_surfsphere_000.resolution_v = 4
cu_surfsphere_000.fill_mode = 'HALF'
cu_surfsphere_010 = bpy.data.curves.new('SurfSphere.010', 'CURVE')
cu_surfsphere_010.dimensions = '3D'
_sp = cu_surfsphere_010.splines.new('NURBS'); _sp.points.add(39)
_sp.points.foreach_set('co', [0.0, 0.0, -1.0, 1.0, -1.0, 0.0, -1.0, 0.7071, -1.0, 0.0, 0.0, 1.0, -1.0, 0.0, 1.0, 0.7071, 0.0, 0.0, 1.0, 1.0, 0.0, 0.0, -1.0, 0.3536, -1.0, -1.0, -1.0, 0.25, -1.0, -1.0, 0.0, 0.3536, -1.0, -1.0, 1.0, 0.25, 0.0, 0.0, 1.0, 0.3536, 0.0, 0.0, -1.0, 1.0, 0.0, -1.0, -1.0, 0.7071, 0.0, -1.0, 0.0, 1.0, 0.0, -1.0, 1.0, 0.7071, 0.0, 0.0, 1.0, 1.0, 0.0, 0.0, -1.0, 0.3536, 1.0, -1.0, -1.0, 0.25, 1.0, -1.0, 0.0, 0.3536, 1.0, -1.0, 1.0, 0.25, 0.0, 0.0, 1.0, 0.3536, 0.0, 0.0, -1.0, 1.0, 1.0, 0.0, -1.0, 0.7071, 1.0, 0.0, 0.0, 1.0, 1.0, 0.0, 1.0, 0.7071, 0.0, 0.0, 1.0, 1.0, 0.0, 0.0, -1.0, 0.3536, 1.0, 1.0, -1.0, 0.25, 1.0, 1.0, 0.0, 0.3536, 1.0, 1.0, 1.0, 0.25, 0.0, 0.0, 1.0, 0.3536, 0.0, 0.0, -1.0, 1.0, 0.0, 1.0, -1.0, 0.7071, 0.0, 1.0, 0.0, 1.0, 0.0, 1.0, 1.0, 0.7071, 0.0, 0.0, 1.0, 1.0, 0.0, 0.0, -1.0, 0.3536, -1.0, 1.0, -1.0, 0.25, -1.0, 1.0, 0.0, 0.3536, -1.0, 1.0, 1.0, 0.25, 0.0, 0.0, 1.0, 0.3536])
_sp.points.foreach_set('radius', [0.0, 0.0, 0.0, 0.0, 0.0, 0.0, 0.0, 0.0, 0.0, 0.0, 0.0, 0.0, 0.0, 0.0, 0.0, 0.0, 0.0, 0.0, 0.0, 0.0, 0.0, 0.0, 0.0, 0.0, 0.0, 0.0, 0.0, 0.0, 0.0, 0.0, 0.0, 0.0, 0.0, 0.0, 0.0, 0.0, 0.0, 0.0, 0.0, 0.0])
_sp.order_u = 3
_sp.resolution_u = 4
_sp.resolution_v = 4
_sp.use_cyclic_v = True
_sp.use_endpoint_u = True
_sp.use_bezier_u = True
cu_surfsphere_010.materials.append(mat_material_005)
cu_surfsphere_010.use_path_clamp = True
cu_surfsphere_010.bevel_resolution = 0
cu_surfsphere_010.resolution_u = 4
cu_surfsphere_010.resolution_v = 4
cu_surfsphere_010.fill_mode = 'HALF'

# ---- objects
ob_surfsphere = bpy.data.objects.new('SurfSphere', cu_surfsphere)
ob_surface_005 = bpy.data.objects.new('Surface.005', cu_surface_002)
ob_shape_cylinder_004 = bpy.data.objects.new('Shape_Cylinder.004', me_shape_cylinder_001)
ob_shape_cylinder_003 = bpy.data.objects.new('Shape_Cylinder.003', me_shape_cylinder_000)
ob_surface_002 = bpy.data.objects.new('Surface.002', cu_surface_001)
ob_shape_cylinder_002 = bpy.data.objects.new('Shape_Cylinder.002', me_shape_cylinder_013)
ob_surface_001 = bpy.data.objects.new('Surface.001', cu_surface)
ob_surfsphere_006 = bpy.data.objects.new('SurfSphere.006', cu_surfsphere_002)
ob_surfsphere_002 = bpy.data.objects.new('SurfSphere.002', cu_surfsphere_008)
ob_surfsphere_000 = bpy.data.objects.new('SurfSphere.000', cu_surfsphere_001)
ob_surfsphere_004 = bpy.data.objects.new('SurfSphere.004', cu_surfsphere_000)
ob_surfsphere_001 = bpy.data.objects.new('SurfSphere.001', cu_surfsphere_000)
ob_lamp_004 = bpy.data.objects.new('Lamp.004', light_lamp_004)
ob_surface_004 = bpy.data.objects.new('Surface.004', cu_surface)
ob_surface_003 = bpy.data.objects.new('Surface.003', cu_surface)
ob_surfsphere_005 = bpy.data.objects.new('SurfSphere.005', cu_surfsphere_010)
ob_shape_cylinder_001 = bpy.data.objects.new('Shape_Cylinder.001', me_shape_cylinder_015)
ob_shape_cylinder_000 = bpy.data.objects.new('Shape_Cylinder.000', me_shape_cylinder_014)
ob_directlight = bpy.data.objects.new('DirectLight', light_directlight)
ob_viewpoint = bpy.data.objects.new('Viewpoint', cam_viewpoint)
ob_lamp_003 = bpy.data.objects.new('Lamp.003', light_lamp_003)
ob_lamp_002 = bpy.data.objects.new('Lamp.002', light_lamp_002)
ob_lamp_001 = bpy.data.objects.new('Lamp.001', light_lamp_001)
ob_lamp = bpy.data.objects.new('Lamp', light_lamp)
ob_camera = bpy.data.objects.new('Camera', cam_camera)

# ---- transforms, parenting, visibility, modifiers, constraints
ob_surfsphere.location = (0.0, 0.0, 1.25)
ob_surfsphere.scale = (1.504, 1.504, 1.0)
ob_surfsphere.lock_location = (True, True, True)
ob_surfsphere.empty_image_offset = (0.0, 0.0)
ob_surfsphere.lineart.crease_threshold = 0.0
ob_surface_005.location = (0.35, 0.0, 0.0)
ob_surface_005.rotation_euler = (0.0, 1.571, 0.0)
ob_surface_005.scale = (0.1025, 0.1025, 0.375)
ob_surface_005.lock_location = (True, True, True)
ob_surface_005.lock_rotation = (True, True, True)
ob_surface_005.empty_image_offset = (0.0, 0.0)
ob_surface_005.lineart.crease_threshold = 0.0
ob_shape_cylinder_004.location = (1.0, 0.0, 0.0)
ob_shape_cylinder_004.rotation_euler = (-1.571, 1.571, 3.142)
ob_shape_cylinder_004.scale = (0.7143, 0.4966, 0.7143)
ob_shape_cylinder_004.lock_rotation = (True, True, True)
ob_shape_cylinder_004.lineart.crease_threshold = 0.0
ob_shape_cylinder_003.location = (-1.0, 0.0, 0.0)
ob_shape_cylinder_003.rotation_euler = (-1.571, 1.571, 3.142)
ob_shape_cylinder_003.scale = (0.7143, 0.4966, 0.7143)
ob_shape_cylinder_003.lock_rotation = (True, True, True)
ob_shape_cylinder_003.lineart.crease_threshold = 0.0
ob_surface_002.location = (-0.35, 4.022e-08, 0.0)
ob_surface_002.rotation_euler = (0.0, 1.571, 0.0)
ob_surface_002.scale = (0.1025, 0.1025, 0.375)
ob_surface_002.lock_rotation = (True, True, True)
ob_surface_002.empty_image_offset = (0.0, 0.0)
ob_surface_002.lineart.crease_threshold = 0.0
ob_shape_cylinder_002.location = (0.0, 0.0, -1.0)
ob_shape_cylinder_002.rotation_euler = (-1.571, 0.0, 3.142)
ob_shape_cylinder_002.scale = (0.7143, 0.4966, 0.7143)
ob_shape_cylinder_002.lineart.crease_threshold = 0.0
ob_surface_001.location = (0.0, 0.0, -0.35)
ob_surface_001.scale = (0.1025, 0.1025, 0.375)
ob_surface_001.empty_image_offset = (0.0, 0.0)
ob_surface_001.lineart.crease_threshold = 0.0
ob_surfsphere_006.location = (-1.51, 0.0, 0.0)
ob_surfsphere_006.scale = (0.2256, 0.2256, 0.225)
ob_surfsphere_006.lock_location = (True, True, True)
ob_surfsphere_006.empty_image_offset = (0.0, 0.0)
ob_surfsphere_006.lineart.crease_threshold = 0.0
ob_surfsphere_002.location = (1.51, 0.0, 0.0)
ob_surfsphere_002.scale = (0.2256, 0.2256, 0.225)
ob_surfsphere_002.lock_location = (False, True, True)
ob_surfsphere_002.empty_image_offset = (0.0, 0.0)
ob_surfsphere_002.lineart.crease_threshold = 0.0
ob_surfsphere_000.location = (0.0, 0.0, -1.51)
ob_surfsphere_000.scale = (0.2256, 0.2256, 0.225)
ob_surfsphere_000.lock_location = (True, True, False)
ob_surfsphere_000.empty_image_offset = (0.0, 0.0)
ob_surfsphere_000.lineart.crease_threshold = 0.0
ob_surfsphere_004.location = (0.0, -1.51, 0.0)
ob_surfsphere_004.scale = (0.2256, 0.2256, 0.225)
ob_surfsphere_004.lock_location = (True, False, True)
ob_surfsphere_004.empty_image_offset = (0.0, 0.0)
ob_surfsphere_004.lineart.crease_threshold = 0.0
ob_surfsphere_001.location = (0.0, 1.51, 0.0)
ob_surfsphere_001.scale = (0.2256, 0.2256, 0.225)
ob_surfsphere_001.lock_location = (True, False, True)
ob_surfsphere_001.empty_image_offset = (0.0, 0.0)
ob_surfsphere_001.lineart.crease_threshold = 0.0
ob_lamp_004.location = (0.0, -6.215, 0.0)
ob_lamp_004.rotation_euler = (-1.292, -1.257, 3.48)
ob_lamp_004.lock_rotations_4d = False
ob_lamp_004.empty_display_type = 'ARROWS'
ob_lamp_004.color = (0.0, 0.0, 0.0, 0.0)
ob_lamp_004.hide_viewport = True
ob_lamp_004.lineart.crease_threshold = 0.0
ob_surface_004.location = (0.0, -0.35, 0.0)
ob_surface_004.rotation_euler = (1.571, 0.0, 0.0)
ob_surface_004.scale = (0.1025, 0.1025, 0.375)
ob_surface_004.empty_image_offset = (0.0, 0.0)
ob_surface_004.lineart.crease_threshold = 0.0
ob_surface_003.location = (0.0, 0.35, 0.0)
ob_surface_003.rotation_euler = (1.571, 0.0, 0.0)
ob_surface_003.scale = (0.1025, 0.1025, 0.375)
ob_surface_003.empty_image_offset = (0.0, 0.0)
ob_surface_003.lineart.crease_threshold = 0.0
ob_surfsphere_005.location = (0.0, 0.0, 0.0)
ob_surfsphere_005.scale = (0.5014, 0.5014, 0.5)
ob_surfsphere_005.empty_image_offset = (0.0, 0.0)
ob_surfsphere_005.lineart.crease_threshold = 0.0
ob_shape_cylinder_001.location = (0.0, 1.0, 0.0)
ob_shape_cylinder_001.rotation_euler = (0.0, 0.0, 3.142)
ob_shape_cylinder_001.scale = (0.7143, 0.4966, 0.7143)
ob_shape_cylinder_001.lineart.crease_threshold = 0.0
ob_shape_cylinder_000.location = (0.0, -1.0, 0.0)
ob_shape_cylinder_000.rotation_euler = (0.0, 0.0, 3.142)
ob_shape_cylinder_000.scale = (0.7143, 0.4966, 0.7143)
ob_shape_cylinder_000.lineart.crease_threshold = 0.0
ob_directlight.location = (0.0, 0.0, 0.0)
ob_directlight.rotation_euler = (-1.056, -0.7854, -2.175e-07)
ob_directlight.scale = (1.0, 1.0, 1.0)
ob_directlight.hide_viewport = True
ob_directlight.lineart.crease_threshold = 0.0
ob_viewpoint.location = (0.0, 49.75, 0.0)
ob_viewpoint.rotation_euler = (1.571, -0.0, 3.142)
ob_viewpoint.lineart.crease_threshold = 0.0
ob_lamp_003.location = (4.076, 1.005, -8.016)
ob_lamp_003.rotation_euler = (-3.577, -0.2874, 1.481)
ob_lamp_003.lock_rotations_4d = False
ob_lamp_003.empty_display_type = 'ARROWS'
ob_lamp_003.color = (0.0, 0.0, 0.0, 0.0)
ob_lamp_003.hide_viewport = True
ob_lamp_003.lineart.crease_threshold = 0.0
ob_lamp_002.location = (-7.641, 1.005, -6.001)
ob_lamp_002.rotation_euler = (-2.232, 0.02472, 1.271)
ob_lamp_002.lock_rotations_4d = False
ob_lamp_002.empty_display_type = 'ARROWS'
ob_lamp_002.color = (0.0, 0.0, 0.0, 0.0)
ob_lamp_002.hide_viewport = True
ob_lamp_002.lineart.crease_threshold = 0.0
ob_lamp_001.location = (-7.641, 1.005, 6.091)
ob_lamp_001.rotation_euler = (-0.8825, 0.2977, 1.529)
ob_lamp_001.lock_rotations_4d = False
ob_lamp_001.empty_display_type = 'ARROWS'
ob_lamp_001.color = (0.0, 0.0, 0.0, 0.0)
ob_lamp_001.hide_viewport = True
ob_lamp_001.lineart.crease_threshold = 0.0
ob_lamp.location = (4.076, 1.005, 5.904)
ob_lamp.rotation_euler = (0.6503, 0.05522, 1.866)
ob_lamp.lock_rotations_4d = False
ob_lamp.empty_display_type = 'ARROWS'
ob_lamp.color = (0.0, 0.0, 0.0, 0.0)
ob_lamp.hide_viewport = True
ob_lamp.lineart.crease_threshold = 0.0
ob_camera.location = (0.0, 12.0, 0.0)
ob_camera.rotation_euler = (0.0, 1.571, 1.571)
ob_camera.lock_rotations_4d = False
ob_camera.empty_display_type = 'ARROWS'
ob_camera.color = (0.0, 0.0, 0.0, 0.0)
ob_camera.display_type = 'WIRE'
ob_camera.lineart.crease_threshold = 0.0

# ---- collection membership
col_collection_1.objects.link(ob_surfsphere)
col_collection_1.objects.link(ob_surface_005)
col_collection_1.objects.link(ob_shape_cylinder_004)
col_collection_1.objects.link(ob_shape_cylinder_003)
col_collection_1.objects.link(ob_surface_002)
col_collection_1.objects.link(ob_shape_cylinder_002)
col_collection_1.objects.link(ob_surface_001)
col_collection_1.objects.link(ob_surfsphere_006)
col_collection_1.objects.link(ob_surfsphere_002)
col_collection_1.objects.link(ob_surfsphere_000)
col_collection_1.objects.link(ob_surfsphere_004)
col_collection_1.objects.link(ob_surfsphere_001)
col_collection_1.objects.link(ob_lamp_004)
col_collection_1.objects.link(ob_surface_004)
col_collection_1.objects.link(ob_surface_003)
col_collection_1.objects.link(ob_surfsphere_005)
col_collection_1.objects.link(ob_shape_cylinder_001)
col_collection_1.objects.link(ob_shape_cylinder_000)
col_collection_1.objects.link(ob_directlight)
col_collection_1.objects.link(ob_viewpoint)
col_collection_1.objects.link(ob_lamp_003)
col_collection_1.objects.link(ob_lamp_002)
col_collection_1.objects.link(ob_lamp_001)
col_collection_1.objects.link(ob_lamp)
col_collection_1.objects.link(ob_camera)

# ---- scene / render settings (as saved in the file)
scene.camera = ob_camera
scene.frame_start = 1; scene.frame_end = 250; scene.frame_set(1)
scene.render.engine = 'BLENDER_EEVEE_NEXT'
scene.render.resolution_percentage = 50
scene.render.dither_intensity = 0.0
scene.cycles.use_denoising = False
scene.cycles.samples = 128
scene.cycles.sampling_pattern = 'TABULATED_SOBOL'
scene.cycles.use_adaptive_sampling = False
scene.cycles.use_light_tree = False
scene.cycles.blur_glossy = 0.0
scene.cycles.sample_clamp_indirect = 0.0
scene.view_settings.view_transform = 'Standard'
bpy.context.view_layer.update()
